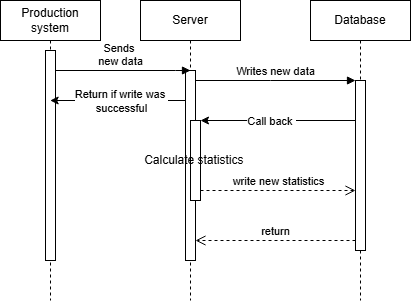

The diagram above was exported from draw.io. Its source (the exported page's mxGraphModel, read from the mxfile embedded in the PNG):
<mxGraphModel dx="786" dy="457" grid="1" gridSize="10" guides="1" tooltips="1" connect="1" arrows="1" fold="1" page="1" pageScale="1" pageWidth="850" pageHeight="1100" math="0" shadow="0">
  <root>
    <mxCell id="0" />
    <mxCell id="1" parent="0" />
    <mxCell id="aM9ryv3xv72pqoxQDRHE-1" value="Server" style="shape=umlLifeline;perimeter=lifelinePerimeter;whiteSpace=wrap;html=1;container=0;dropTarget=0;collapsible=0;recursiveResize=0;outlineConnect=0;portConstraint=eastwest;newEdgeStyle={&quot;edgeStyle&quot;:&quot;elbowEdgeStyle&quot;,&quot;elbow&quot;:&quot;vertical&quot;,&quot;curved&quot;:0,&quot;rounded&quot;:0};" parent="1" vertex="1">
      <mxGeometry x="240" y="40" width="100" height="300" as="geometry" />
    </mxCell>
    <mxCell id="aM9ryv3xv72pqoxQDRHE-2" value="" style="html=1;points=[];perimeter=orthogonalPerimeter;outlineConnect=0;targetShapes=umlLifeline;portConstraint=eastwest;newEdgeStyle={&quot;edgeStyle&quot;:&quot;elbowEdgeStyle&quot;,&quot;elbow&quot;:&quot;vertical&quot;,&quot;curved&quot;:0,&quot;rounded&quot;:0};" parent="aM9ryv3xv72pqoxQDRHE-1" vertex="1">
      <mxGeometry x="45" y="70" width="10" height="190" as="geometry" />
    </mxCell>
    <mxCell id="aM9ryv3xv72pqoxQDRHE-4" value="Calculate statistics&amp;nbsp;" style="html=1;points=[];perimeter=orthogonalPerimeter;outlineConnect=0;targetShapes=umlLifeline;portConstraint=eastwest;newEdgeStyle={&quot;edgeStyle&quot;:&quot;elbowEdgeStyle&quot;,&quot;elbow&quot;:&quot;vertical&quot;,&quot;curved&quot;:0,&quot;rounded&quot;:0};" parent="aM9ryv3xv72pqoxQDRHE-1" vertex="1">
      <mxGeometry x="50" y="120" width="10" height="80" as="geometry" />
    </mxCell>
    <mxCell id="aM9ryv3xv72pqoxQDRHE-5" value="Database" style="shape=umlLifeline;perimeter=lifelinePerimeter;whiteSpace=wrap;html=1;container=0;dropTarget=0;collapsible=0;recursiveResize=0;outlineConnect=0;portConstraint=eastwest;newEdgeStyle={&quot;edgeStyle&quot;:&quot;elbowEdgeStyle&quot;,&quot;elbow&quot;:&quot;vertical&quot;,&quot;curved&quot;:0,&quot;rounded&quot;:0};" parent="1" vertex="1">
      <mxGeometry x="410" y="40" width="100" height="300" as="geometry" />
    </mxCell>
    <mxCell id="aM9ryv3xv72pqoxQDRHE-6" value="" style="html=1;points=[];perimeter=orthogonalPerimeter;outlineConnect=0;targetShapes=umlLifeline;portConstraint=eastwest;newEdgeStyle={&quot;edgeStyle&quot;:&quot;elbowEdgeStyle&quot;,&quot;elbow&quot;:&quot;vertical&quot;,&quot;curved&quot;:0,&quot;rounded&quot;:0};" parent="aM9ryv3xv72pqoxQDRHE-5" vertex="1">
      <mxGeometry x="45" y="80" width="10" height="170" as="geometry" />
    </mxCell>
    <mxCell id="aM9ryv3xv72pqoxQDRHE-7" value="Writes new data" style="html=1;verticalAlign=bottom;endArrow=block;edgeStyle=elbowEdgeStyle;elbow=horizontal;curved=0;rounded=0;" parent="1" source="aM9ryv3xv72pqoxQDRHE-2" target="aM9ryv3xv72pqoxQDRHE-6" edge="1">
      <mxGeometry relative="1" as="geometry">
        <mxPoint x="385" y="130" as="sourcePoint" />
        <Array as="points">
          <mxPoint x="370" y="120" />
        </Array>
      </mxGeometry>
    </mxCell>
    <mxCell id="aM9ryv3xv72pqoxQDRHE-8" value="return" style="html=1;verticalAlign=bottom;endArrow=open;dashed=1;endSize=8;edgeStyle=elbowEdgeStyle;elbow=vertical;curved=0;rounded=0;" parent="1" source="aM9ryv3xv72pqoxQDRHE-6" target="aM9ryv3xv72pqoxQDRHE-2" edge="1">
      <mxGeometry relative="1" as="geometry">
        <mxPoint x="385" y="205" as="targetPoint" />
        <Array as="points">
          <mxPoint x="380" y="280" />
        </Array>
      </mxGeometry>
    </mxCell>
    <mxCell id="aM9ryv3xv72pqoxQDRHE-10" value="write new statistics" style="html=1;verticalAlign=bottom;endArrow=open;dashed=1;endSize=8;edgeStyle=elbowEdgeStyle;elbow=vertical;curved=0;rounded=0;" parent="1" source="aM9ryv3xv72pqoxQDRHE-4" target="aM9ryv3xv72pqoxQDRHE-6" edge="1">
      <mxGeometry relative="1" as="geometry">
        <mxPoint x="365" y="235" as="targetPoint" />
        <Array as="points">
          <mxPoint x="370" y="230" />
        </Array>
      </mxGeometry>
    </mxCell>
    <mxCell id="b4PxaEPfMpJWeYP6Ium0-14" value="Sends&amp;nbsp;&lt;div&gt;new data&lt;/div&gt;" style="html=1;verticalAlign=bottom;endArrow=block;edgeStyle=elbowEdgeStyle;elbow=vertical;curved=0;rounded=0;entryX=0.5;entryY=0;entryDx=0;entryDy=0;entryPerimeter=0;" edge="1" parent="1" source="b4PxaEPfMpJWeYP6Ium0-17" target="aM9ryv3xv72pqoxQDRHE-2">
      <mxGeometry x="-0.037" relative="1" as="geometry">
        <mxPoint x="180" y="110" as="sourcePoint" />
        <Array as="points">
          <mxPoint x="275" y="110" />
        </Array>
        <mxPoint x="280" y="110" as="targetPoint" />
        <mxPoint as="offset" />
      </mxGeometry>
    </mxCell>
    <mxCell id="b4PxaEPfMpJWeYP6Ium0-16" value="Production system" style="shape=umlLifeline;perimeter=lifelinePerimeter;whiteSpace=wrap;html=1;container=0;dropTarget=0;collapsible=0;recursiveResize=0;outlineConnect=0;portConstraint=eastwest;newEdgeStyle={&quot;edgeStyle&quot;:&quot;elbowEdgeStyle&quot;,&quot;elbow&quot;:&quot;vertical&quot;,&quot;curved&quot;:0,&quot;rounded&quot;:0};" vertex="1" parent="1">
      <mxGeometry x="100" y="40" width="100" height="300" as="geometry" />
    </mxCell>
    <mxCell id="b4PxaEPfMpJWeYP6Ium0-17" value="" style="html=1;points=[];perimeter=orthogonalPerimeter;outlineConnect=0;targetShapes=umlLifeline;portConstraint=eastwest;newEdgeStyle={&quot;edgeStyle&quot;:&quot;elbowEdgeStyle&quot;,&quot;elbow&quot;:&quot;vertical&quot;,&quot;curved&quot;:0,&quot;rounded&quot;:0};" vertex="1" parent="b4PxaEPfMpJWeYP6Ium0-16">
      <mxGeometry x="45" y="50" width="10" height="210" as="geometry" />
    </mxCell>
    <mxCell id="b4PxaEPfMpJWeYP6Ium0-19" style="edgeStyle=elbowEdgeStyle;rounded=0;orthogonalLoop=1;jettySize=auto;html=1;elbow=vertical;curved=0;" edge="1" parent="1">
      <mxGeometry relative="1" as="geometry">
        <mxPoint x="285" y="140.0033333333334" as="sourcePoint" />
        <mxPoint x="149.66666666666674" y="140.0033333333334" as="targetPoint" />
      </mxGeometry>
    </mxCell>
    <mxCell id="b4PxaEPfMpJWeYP6Ium0-20" value="Return if write was&amp;nbsp;&lt;div&gt;successful&lt;/div&gt;" style="edgeLabel;html=1;align=center;verticalAlign=middle;resizable=0;points=[];" vertex="1" connectable="0" parent="b4PxaEPfMpJWeYP6Ium0-19">
      <mxGeometry x="0.1572" relative="1" as="geometry">
        <mxPoint x="13" as="offset" />
      </mxGeometry>
    </mxCell>
    <mxCell id="b4PxaEPfMpJWeYP6Ium0-30" style="edgeStyle=elbowEdgeStyle;rounded=0;orthogonalLoop=1;jettySize=auto;html=1;elbow=vertical;curved=0;" edge="1" parent="1" source="aM9ryv3xv72pqoxQDRHE-6" target="aM9ryv3xv72pqoxQDRHE-4">
      <mxGeometry relative="1" as="geometry">
        <Array as="points">
          <mxPoint x="380" y="160" />
        </Array>
      </mxGeometry>
    </mxCell>
    <mxCell id="b4PxaEPfMpJWeYP6Ium0-31" value="Call back&amp;nbsp;" style="edgeLabel;html=1;align=center;verticalAlign=middle;resizable=0;points=[];" vertex="1" connectable="0" parent="b4PxaEPfMpJWeYP6Ium0-30">
      <mxGeometry x="0.3047" relative="1" as="geometry">
        <mxPoint x="16" as="offset" />
      </mxGeometry>
    </mxCell>
  </root>
</mxGraphModel>